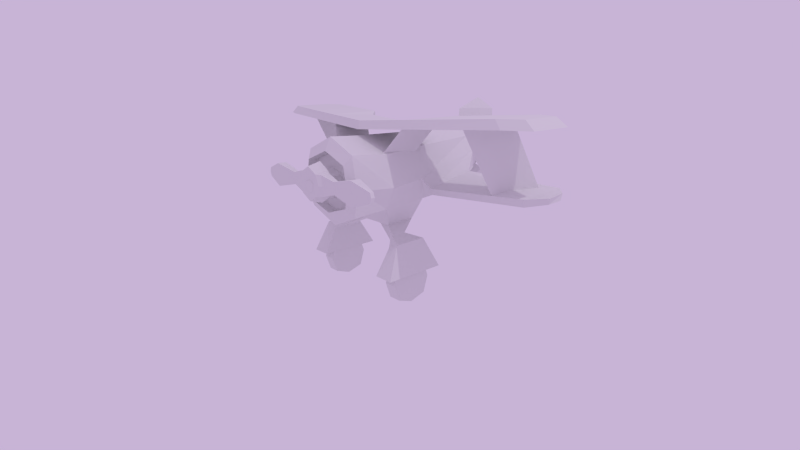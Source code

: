 # Source: plane.blend  (saved by Blender 2.72.0; exported with 4.5.12 LTS)
import bpy
from mathutils import Matrix  # noqa: F401  (used for matrix-valued properties, if any)

bpy.ops.wm.read_factory_settings(use_empty=True)
scene = bpy.context.scene
scene.name = 'Scene'

# ---- collections
col_collection_1_003 = bpy.data.collections.new('Collection 1.003'); scene.collection.children.link(col_collection_1_003)

# ---- materials (node trees are filled in below, after node groups)
mat_material_001 = bpy.data.materials.new('Material.001')
mat_material_001.alpha_threshold = 0.0
mat_material_001.use_transparent_shadow = False
mat_material_001.roughness = 0.5
mat_material = bpy.data.materials.new('Material')
mat_material.alpha_threshold = 0.0
mat_material.use_transparent_shadow = False
mat_material.roughness = 0.5

# ---- material node trees

# ---- world
world_world = bpy.data.worlds.new('World'); scene.world = world_world
world_world.color = (0.5759, 0.4553, 0.6739)
world_world.use_sun_shadow = False
world_world.sun_shadow_jitter_overblur = 0.0
world_world.cycles.sampling_method = 'MANUAL'
world_world.cycles.sample_map_resolution = 256

# ---- cameras
cam_camera = bpy.data.cameras.new('Camera')
cam_camera.clip_end = 100.0
cam_camera.lens = 35.0
cam_camera.sensor_width = 55.0
cam_camera.sensor_height = 18.0
cam_camera.ortho_scale = 7.314
cam_camera.dof.focus_distance = 0.0
cam_camera.dof.aperture_fstop = 128.0

# ---- lights
light_lamp = bpy.data.lights.new('Lamp', 'POINT')
light_lamp.transmission_factor = 0.0
light_lamp.cutoff_distance = 30.0
light_lamp.energy = 1000.0
light_lamp.shadow_buffer_clip_start = 1.001
light_lamp.shadow_maximum_resolution = 0.006
light_lamp.use_absolute_resolution = True
light_lamp.cycles.use_multiple_importance_sampling = False

# ---- meshes
me_cube_005 = bpy.data.meshes.new('Cube.005')
me_cube_005.from_pydata([(-1.152, -1.119, -1.119), (-1.152, 1.119, -1.119), (1.152, 1.119, -1.119), (1.152, -1.119, -1.119), (-1.152, -1.119, 1.119), (-1.152, 1.119, 1.119), (1.152, 1.119, 1.119), (1.152, -1.119, 1.119), (-1.055, 7.637e-08, 1.514), (-1.055, -8.754e-08, -1.514), (1.055, 7.637e-08, 1.514), (1.055, -8.754e-08, -1.514), (-1.055, -1.514, -1.788e-07), (-1.055, 1.514, -2.98e-07), (1.055, 1.514, -2.98e-07), (1.055, -1.514, -1.788e-07), (-1.055, -1.304e-08, -1.788e-07), (1.055, -1.304e-08, -1.788e-07)], [], [(16, 13, 1, 9), (13, 14, 2, 1), (17, 15, 3, 11), (15, 12, 0, 3), (9, 1, 2, 11), (10, 6, 5, 8), (12, 16, 9, 0), (14, 17, 11, 2), (0, 9, 11, 3), (7, 10, 8, 4), (8, 5, 13, 16), (5, 6, 14, 13), (10, 7, 15, 17), (7, 4, 12, 15), (4, 8, 16, 12), (6, 10, 17, 14)])
_uv = me_cube_005.uv_layers.new(name='UVMap')
_uv.uv.foreach_set('vector', [0.8778, 0.7, 0.9778, 0.7, 0.9556, 0.6222, 0.8778, 0.6, 0.7889, 0.7111, 0.7889, 0.7111, 0.7889, 0.7, 0.7889, 0.7, 0.8778, 0.7, 0.7778, 0.7, 0.8, 0.6222, 0.8778, 0.6, 0.7889, 0.6667, 0.7889, 0.6667, 0.7889, 0.6778, 0.7889, 0.6778, 0.7889, 0.6889, 0.7889, 0.7, 0.7889, 0.7, 0.7889, 0.6889, 0.7889, 0.6889, 0.7889, 0.7, 0.7889, 0.7, 0.7889, 0.6889, 0.7778, 0.7, 0.8778, 0.7, 0.8778, 0.6, 0.8, 0.6222, 0.9778, 0.7, 0.8778, 0.7, 0.8778, 0.6, 0.9556, 0.6222, 0.7889, 0.6778, 0.7889, 0.6889, 0.7889, 0.6889, 0.7889, 0.6778, 0.7889, 0.6778, 0.7889, 0.6889, 0.7889, 0.6889, 0.7889, 0.6778, 0.8778, 0.8, 0.9556, 0.7778, 0.9778, 0.7, 0.8778, 0.7, 0.7889, 0.7, 0.7889, 0.7, 0.7889, 0.7111, 0.7889, 0.7111, 0.8778, 0.8, 0.8, 0.7778, 0.7778, 0.7, 0.8778, 0.7, 0.7889, 0.6778, 0.7889, 0.6778, 0.7889, 0.6667, 0.7889, 0.6667, 0.8, 0.7778, 0.8778, 0.8, 0.8778, 0.7, 0.7778, 0.7, 0.9556, 0.7778, 0.8778, 0.8, 0.8778, 0.7, 0.9778, 0.7])
me_cube_005.materials.append(mat_material_001)
me_cube_005.use_remesh_preserve_volume = False
me_cube_005.use_remesh_preserve_attributes = False
me_cube_005.use_mirror_vertex_groups = False
me_cube_005.update()
me_cube_004 = bpy.data.meshes.new('Cube.004')
me_cube_004.from_pydata([(1.606, -0.4253, -1.245), (1.606, 0.4253, -1.245), (2.223, 0.4253, -1.245), (2.223, -0.4253, -1.245), (-1.0, -1.0, 1.0), (-1.0, 1.0, 1.0), (1.0, 1.0, 1.0), (1.0, -1.0, 1.0), (1.56, -1.0, -0.1047), (1.56, 1.0, -0.1047), (3.179, 1.0, 0.1047), (3.179, -1.0, 0.1047), (-0.8734, -1.0, 0.1891), (-0.8734, 1.0, 0.1891), (0.8734, 1.0, 0.4147), (0.8734, -1.0, 0.4147), (1.566, 0.4138, -0.3349), (3.207, 0.4138, -0.1794), (3.207, -0.4138, -0.1794), (1.566, -0.4138, -0.3349), (1.588, 0.4237, -0.9095), (2.987, 0.4237, -0.8883), (2.987, -0.4237, -0.8883), (1.588, -0.4237, -0.9095)], [], [(23, 20, 1, 0), (20, 21, 2, 1), (21, 22, 3, 2), (22, 23, 0, 3), (0, 1, 2, 3), (7, 6, 5, 4), (12, 13, 9, 8), (13, 14, 10, 9), (14, 15, 11, 10), (15, 12, 8, 11), (4, 5, 13, 12), (5, 6, 14, 13), (6, 7, 15, 14), (7, 4, 12, 15), (8, 9, 16, 19), (9, 10, 17, 16), (10, 11, 18, 17), (11, 8, 19, 18), (19, 16, 20, 23), (16, 17, 21, 20), (17, 18, 22, 21), (18, 19, 23, 22)])
_uv = me_cube_004.uv_layers.new(name='UVMap')
_uv.uv.foreach_set('vector', [0.1222, 0.4333, 0.1222, 0.4444, 0.1333, 0.4444, 0.1333, 0.4333, 0.07778, 0.4222, 0.07778, 0.4222, 0.07778, 0.4111, 0.07778, 0.4111, 0.07778, 0.4333, 0.05556, 0.4333, 0.05556, 0.4111, 0.07778, 0.4111, 0.08889, 0.4889, 0.08889, 0.4889, 0.08889, 0.4667, 0.08889, 0.4667, 0.05556, 0.3889, 0.07778, 0.3889, 0.07778, 0.3889, 0.05556, 0.3889, 0.2444, 0.6667, 0.2889, 0.6667, 0.2889, 0.6667, 0.2444, 0.6667, 0.4778, 0.5111, 0.5222, 0.5111, 0.5222, 0.5, 0.4778, 0.5, 0.2889, 0.6667, 0.2889, 0.6667, 0.2889, 0.6667, 0.2889, 0.6556, 0.3, 0.8333, 0.2556, 0.8333, 0.2556, 0.8222, 0.3, 0.8222, 0.3444, 0.7889, 0.3444, 0.7778, 0.3444, 0.7667, 0.3444, 0.7778, 0.2444, 0.6667, 0.2889, 0.6667, 0.2889, 0.6222, 0.2444, 0.6222, 0.2889, 0.6667, 0.2889, 0.6667, 0.2889, 0.6333, 0.2889, 0.6222, 0.2889, 0.6667, 0.2444, 0.6667, 0.2444, 0.6333, 0.2889, 0.6333, 0.2444, 0.6667, 0.2444, 0.6667, 0.2444, 0.6222, 0.2444, 0.6333, 0.4667, 0.5111, 0.4889, 0.5111, 0.4778, 0.5, 0.4778, 0.5, 0.2889, 0.6556, 0.2889, 0.6667, 0.2778, 0.6556, 0.2778, 0.6444, 0.3889, 0.7778, 0.3444, 0.7778, 0.3556, 0.7556, 0.3778, 0.7556, 0.3444, 0.7778, 0.3444, 0.7667, 0.3556, 0.7444, 0.3556, 0.7556, 0.1222, 0.4444, 0.1333, 0.4444, 0.1333, 0.4333, 0.1222, 0.4333, 0.08889, 0.3889, 0.1, 0.3889, 0.1, 0.4222, 0.08889, 0.4222, 0.07778, 0.4222, 0.1, 0.4222, 0.1, 0.4556, 0.07778, 0.4556, 0.1, 0.4222, 0.1111, 0.4222, 0.1111, 0.4556, 0.1, 0.4556])
me_cube_004.materials.append(mat_material_001)
me_cube_004.use_remesh_preserve_volume = False
me_cube_004.use_remesh_preserve_attributes = False
me_cube_004.use_mirror_vertex_groups = False
me_cube_004.update()
me_cube_003 = bpy.data.meshes.new('Cube.003')
me_cube_003.from_pydata([(-1.0, -1.0, -1.0), (-1.0, 1.0, -1.0), (1.0, 1.0, -1.0), (1.0, -1.0, -1.0), (-1.0, -1.0, 1.0), (-1.0, 1.0, 1.0), (1.0, 1.0, 1.0), (1.0, -1.0, 1.0), (-0.9161, -9.537e-07, 1.353), (-0.9161, -9.537e-07, -1.353), (0.9161, -9.537e-07, 1.353), (0.9161, -9.537e-07, -1.353), (-0.9161, -1.353, -9.537e-07), (-0.9161, 1.353, -9.537e-07), (0.9161, 1.353, -9.537e-07), (0.9161, -1.353, -9.537e-07), (-0.9161, -9.537e-07, -9.537e-07), (0.9161, -9.537e-07, -9.537e-07)], [], [(16, 13, 1, 9), (13, 14, 2, 1), (17, 15, 3, 11), (15, 12, 0, 3), (9, 1, 2, 11), (10, 6, 5, 8), (12, 16, 9, 0), (14, 17, 11, 2), (0, 9, 11, 3), (7, 10, 8, 4), (8, 5, 13, 16), (5, 6, 14, 13), (10, 7, 15, 17), (7, 4, 12, 15), (4, 8, 16, 12), (6, 10, 17, 14)])
_uv = me_cube_003.uv_layers.new(name='UVMap')
_uv.uv.foreach_set('vector', [0.8778, 0.7, 0.9778, 0.7, 0.9556, 0.6222, 0.8778, 0.6, 0.7889, 0.7111, 0.7889, 0.7111, 0.7889, 0.7, 0.7889, 0.7, 0.8778, 0.7, 0.7778, 0.7, 0.8, 0.6222, 0.8778, 0.6, 0.7889, 0.6667, 0.7889, 0.6667, 0.7889, 0.6778, 0.7889, 0.6778, 0.7889, 0.6889, 0.7889, 0.7, 0.7889, 0.7, 0.7889, 0.6889, 0.7889, 0.6889, 0.7889, 0.7, 0.7889, 0.7, 0.7889, 0.6889, 0.7778, 0.7, 0.8778, 0.7, 0.8778, 0.6, 0.8, 0.6222, 0.9778, 0.7, 0.8778, 0.7, 0.8778, 0.6, 0.9556, 0.6222, 0.7889, 0.6778, 0.7889, 0.6889, 0.7889, 0.6889, 0.7889, 0.6778, 0.7889, 0.6778, 0.7889, 0.6889, 0.7889, 0.6889, 0.7889, 0.6778, 0.8778, 0.8, 0.9556, 0.7778, 0.9778, 0.7, 0.8778, 0.7, 0.7889, 0.7, 0.7889, 0.7, 0.7889, 0.7111, 0.7889, 0.7111, 0.8778, 0.8, 0.8, 0.7778, 0.7778, 0.7, 0.8778, 0.7, 0.7889, 0.6778, 0.7889, 0.6778, 0.7889, 0.6667, 0.7889, 0.6667, 0.8, 0.7778, 0.8778, 0.8, 0.8778, 0.7, 0.7778, 0.7, 0.9556, 0.7778, 0.8778, 0.8, 0.8778, 0.7, 0.9778, 0.7])
me_cube_003.materials.append(mat_material_001)
me_cube_003.use_remesh_preserve_volume = False
me_cube_003.use_remesh_preserve_attributes = False
me_cube_003.use_mirror_vertex_groups = False
me_cube_003.update()
me_cube_002 = bpy.data.meshes.new('Cube.002')
me_cube_002.from_pydata([(-1.152, -1.119, -1.119), (-1.152, 1.119, -1.119), (1.152, 1.119, -1.119), (1.152, -1.119, -1.119), (-1.152, -1.119, 1.119), (-1.152, 1.119, 1.119), (1.152, 1.119, 1.119), (1.152, -1.119, 1.119), (-1.055, 7.637e-08, 1.514), (-1.055, -8.754e-08, -1.514), (1.055, 7.637e-08, 1.514), (1.055, -8.754e-08, -1.514), (-1.055, -1.514, -1.788e-07), (-1.055, 1.514, -2.98e-07), (1.055, 1.514, -2.98e-07), (1.055, -1.514, -1.788e-07), (-1.055, -1.304e-08, -1.788e-07), (1.055, -1.304e-08, -1.788e-07)], [], [(16, 13, 1, 9), (13, 14, 2, 1), (17, 15, 3, 11), (15, 12, 0, 3), (9, 1, 2, 11), (10, 6, 5, 8), (12, 16, 9, 0), (14, 17, 11, 2), (0, 9, 11, 3), (7, 10, 8, 4), (8, 5, 13, 16), (5, 6, 14, 13), (10, 7, 15, 17), (7, 4, 12, 15), (4, 8, 16, 12), (6, 10, 17, 14)])
_uv = me_cube_002.uv_layers.new(name='UVMap')
_uv.uv.foreach_set('vector', [0.8778, 0.7, 0.9778, 0.7, 0.9556, 0.6222, 0.8778, 0.6, 0.7889, 0.7111, 0.7889, 0.7111, 0.7889, 0.7, 0.7889, 0.7, 0.8778, 0.7, 0.7778, 0.7, 0.8, 0.6222, 0.8778, 0.6, 0.7889, 0.6667, 0.7889, 0.6667, 0.7889, 0.6778, 0.7889, 0.6778, 0.7889, 0.6889, 0.7889, 0.7, 0.7889, 0.7, 0.7889, 0.6889, 0.7889, 0.6889, 0.7889, 0.7, 0.7889, 0.7, 0.7889, 0.6889, 0.7778, 0.7, 0.8778, 0.7, 0.8778, 0.6, 0.8, 0.6222, 0.9778, 0.7, 0.8778, 0.7, 0.8778, 0.6, 0.9556, 0.6222, 0.7889, 0.6778, 0.7889, 0.6889, 0.7889, 0.6889, 0.7889, 0.6778, 0.7889, 0.6778, 0.7889, 0.6889, 0.7889, 0.6889, 0.7889, 0.6778, 0.8778, 0.8, 0.9556, 0.7778, 0.9778, 0.7, 0.8778, 0.7, 0.7889, 0.7, 0.7889, 0.7, 0.7889, 0.7111, 0.7889, 0.7111, 0.8778, 0.8, 0.8, 0.7778, 0.7778, 0.7, 0.8778, 0.7, 0.7889, 0.6778, 0.7889, 0.6778, 0.7889, 0.6667, 0.7889, 0.6667, 0.8, 0.7778, 0.8778, 0.8, 0.8778, 0.7, 0.7778, 0.7, 0.9556, 0.7778, 0.8778, 0.8, 0.8778, 0.7, 0.9778, 0.7])
me_cube_002.materials.append(mat_material_001)
me_cube_002.use_remesh_preserve_volume = False
me_cube_002.use_remesh_preserve_attributes = False
me_cube_002.use_mirror_vertex_groups = False
me_cube_002.update()
me_cube = bpy.data.meshes.new('Cube')
me_cube.from_pydata([(1.0, 0.9937, -1.001), (0.9432, -1.225, -0.8189), (1.0, 1.006, 0.9986), (0.9432, -1.215, 0.8227), (0.0, 1.01, 1.574), (0.0, 0.99, -1.597), (0.0, -1.212, 1.302), (0.0, -1.228, -1.3), (1.414, 0.9999, -0.001394), (1.283, -1.22, 0.001909), (0.0, 1.001, 0.2149), (0.0, -0.9999, 0.02833), (1.356, 0.8057, -0.812), (1.356, -0.8159, -0.8098), (1.356, 0.8158, 0.8097), (1.356, -0.8059, 0.8119), (1.692, 0.8108, -0.00114), (1.692, -0.8109, 0.001041), (2.718, 0.4056, -0.469), (2.718, -0.4116, -0.4679), (2.718, 0.4115, 0.4678), (2.718, -0.4058, 0.4689), (2.887, 0.4085, -0.0005989), (2.887, -0.4087, 0.0005004), (5.041, 0.8053, -0.9309), (5.041, -0.817, -0.9288), (5.041, 0.8168, 0.9287), (5.041, -0.8054, 0.9308), (5.377, 0.8111, -0.00114), (5.377, -0.8112, 0.001042), (6.819, 0.3108, -0.3594), (6.819, -0.3154, -0.3585), (6.819, 0.3153, 0.3584), (6.819, -0.3109, 0.3593), (6.948, 0.313, -0.0004704), (6.948, -0.3132, 0.0003719), (0.0, 1.01, 1.574), (0.0, 0.99, -1.597), (0.0, -1.212, 1.302), (0.0, -1.228, -1.3), (0.0, 1.001, 0.2149), (0.0, -0.9999, 0.02833)], [], [(10, 8, 0, 5), (8, 2, 14, 16), (7, 5, 0, 1), (9, 11, 7, 1), (3, 2, 4, 6), (4, 2, 8, 10), (3, 9, 17, 15), (3, 6, 11, 9), (16, 14, 20, 22), (15, 17, 23, 21), (1, 0, 12, 13), (9, 1, 13, 17), (2, 3, 15, 14), (0, 8, 16, 12), (22, 20, 26, 28), (21, 23, 29, 27), (13, 12, 18, 19), (17, 13, 19, 23), (14, 15, 21, 20), (12, 16, 22, 18), (28, 26, 32, 34), (27, 29, 35, 33), (19, 18, 24, 25), (23, 19, 25, 29), (20, 21, 27, 26), (18, 22, 28, 24), (34, 35, 31, 30), (32, 33, 35, 34), (25, 24, 30, 31), (29, 25, 31, 35), (26, 27, 33, 32), (24, 28, 34, 30), (11, 6, 38, 41), (4, 10, 40, 36), (6, 4, 36, 38), (5, 7, 39, 37), (7, 11, 41, 39), (10, 5, 37, 40)])
_uv = me_cube.uv_layers.new(name='UVMap')
_uv.uv.foreach_set('vector', [0.3222, 0.4333, 0.3889, 0.4333, 0.3778, 0.3889, 0.3222, 0.3556, 0.4333, 0.3667, 0.4333, 0.3667, 0.4333, 0.3667, 0.4333, 0.3667, 0.4444, 0.3556, 0.4444, 0.3556, 0.4667, 0.3556, 0.4667, 0.3667, 0.3889, 0.4889, 0.3222, 0.4889, 0.3222, 0.4222, 0.3778, 0.4222, 0.5444, 0.4889, 0.5444, 0.5111, 0.5222, 0.5111, 0.5222, 0.4889, 0.3222, 0.5, 0.3778, 0.4667, 0.3889, 0.4333, 0.3222, 0.4333, 0.4556, 0.3667, 0.4556, 0.3556, 0.4556, 0.3556, 0.4556, 0.3667, 0.3778, 0.5333, 0.3222, 0.5333, 0.3222, 0.4889, 0.3889, 0.4889, 0.3889, 0.4333, 0.3778, 0.4556, 0.4111, 0.4444, 0.4222, 0.4333, 0.3778, 0.4556, 0.3889, 0.4333, 0.4222, 0.4333, 0.4111, 0.4444, 0.4667, 0.3667, 0.4667, 0.3556, 0.4667, 0.3667, 0.4667, 0.3667, 0.4556, 0.3556, 0.4556, 0.3444, 0.4556, 0.3444, 0.4556, 0.3556, 0.4778, 0.3667, 0.4778, 0.3444, 0.4778, 0.3556, 0.4778, 0.3667, 0.4333, 0.3556, 0.4333, 0.3667, 0.4333, 0.3667, 0.4333, 0.3556, 0.4222, 0.4333, 0.4111, 0.4444, 0.4778, 0.4556, 0.4889, 0.4333, 0.4556, 0.2667, 0.4556, 0.2889, 0.4444, 0.2889, 0.4444, 0.2667, 0.4556, 0.3556, 0.4556, 0.3556, 0.4778, 0.3556, 0.4778, 0.3556, 0.3889, 0.4333, 0.3778, 0.4111, 0.4111, 0.4222, 0.4222, 0.4333, 0.5444, 0.5111, 0.5444, 0.5, 0.5667, 0.5, 0.5667, 0.5111, 0.3778, 0.4111, 0.3889, 0.4333, 0.4222, 0.4333, 0.4111, 0.4222, 0.4889, 0.4333, 0.4778, 0.4556, 0.5333, 0.4444, 0.5333, 0.4333, 0.4778, 0.4556, 0.4889, 0.4333, 0.5333, 0.4333, 0.5333, 0.4444, 0.4444, 0.3667, 0.4444, 0.3667, 0.4778, 0.3667, 0.4778, 0.3667, 0.4778, 0.2778, 0.4778, 0.3, 0.4667, 0.3, 0.4667, 0.2778, 0.4333, 0.3111, 0.4333, 0.3, 0.4444, 0.3, 0.4444, 0.3111, 0.4111, 0.4222, 0.4222, 0.4333, 0.4889, 0.4333, 0.4778, 0.4111, 0.5333, 0.4333, 0.5333, 0.4333, 0.5333, 0.4222, 0.5333, 0.4222, 0.5333, 0.4444, 0.5333, 0.4444, 0.5333, 0.4333, 0.5333, 0.4333, 0.4778, 0.3667, 0.4778, 0.3667, 0.5111, 0.3667, 0.5111, 0.3667, 0.4889, 0.4333, 0.4778, 0.4111, 0.5333, 0.4222, 0.5333, 0.4333, 0.4778, 0.5111, 0.4778, 0.5, 0.5111, 0.5, 0.5111, 0.5, 0.4778, 0.4111, 0.4889, 0.4333, 0.5333, 0.4333, 0.5333, 0.4222, 0.3222, 0.4222, 0.3222, 0.4889, 0.3222, 0.4889, 0.3222, 0.4222, 0.3222, 0.5, 0.3222, 0.4333, 0.3222, 0.4333, 0.3222, 0.5, 0.5222, 0.4889, 0.5222, 0.5111, 0.5222, 0.5111, 0.5222, 0.4889, 0.4444, 0.3556, 0.4444, 0.3556, 0.4444, 0.3556, 0.4444, 0.3556, 0.3222, 0.3667, 0.3222, 0.4222, 0.3222, 0.4222, 0.3222, 0.3667, 0.3222, 0.4333, 0.3222, 0.3556, 0.3222, 0.3556, 0.3222, 0.4333])
me_cube.materials.append(mat_material_001)
me_cube.use_remesh_preserve_volume = False
me_cube.use_remesh_preserve_attributes = False
me_cube.use_mirror_vertex_groups = False
me_cube.update()
me_cube_001 = bpy.data.meshes.new('Cube.001')
me_cube_001.from_pydata([(1.079, -0.1782, 0.4583), (1.136, 0.1371, -0.1253), (1.204, 0.3092, 0.4583), (1.261, 0.6245, -0.1253), (-1.046, -0.1782, 0.4583), (-1.103, 0.1371, -0.1253), (-1.171, 0.3092, 0.4583), (-1.229, 0.6245, -0.1253), (0.5, -0.2835, 0.4178), (0.2921, -0.4114, 0.1209), (0.5, 0.09582, 0.4098), (0.2921, -0.004035, 0.1252), (-0.4998, -0.2835, 0.4178), (-0.292, -0.4114, 0.1209), (-0.4998, 0.09582, 0.4098), (-0.292, -0.004035, 0.1252), (0.137, 1.152, 0.0069), (0.3847, -0.367, -0.2847), (0.3781, -0.3684, 0.1974), (0.1223, 0.9335, 0.2326), (0.2706, 0.7823, -0.1554), (0.3276, -0.6798, -0.3206), (0.3276, -0.6827, 0.2183), (0.4798, -0.3678, -0.07898), (0.2349, 0.9044, 0.1048), (0.3902, -0.6862, -0.07653), (0.3101, 0.09331, 0.2216), (0.3527, 0.08443, -0.2616), (0.422, 0.01785, -0.0589), (0.2495, -0.2529, -0.4816), (0.1333, -0.2529, -0.4816), (0.1353, 0.04072, -0.4705), (0.2434, 0.04072, -0.4705), (0.3848, -0.3179, -0.5394), (0.3535, -0.318, -0.5866), (0.3501, -0.1687, -0.5847), (0.3803, -0.1686, -0.5392), (0.5434, -0.3976, -0.5785), (0.4327, -0.3976, -0.6255), (0.4294, -0.08092, -0.6183), (0.536, -0.08083, -0.573), (0.6052, -0.5304, -0.8675), (0.4077, -0.5304, -0.8652), (0.408, 0.06076, -0.8579), (0.5983, 0.06076, -0.86), (0.2757, -0.7378, -0.2381), (0.2757, -0.7397, 0.1319), (0.316, -0.7419, -0.07211), (0.0535, 1.212, 0.3093), (0.04759, 1.218, 0.5006), (0.377, 1.357, 0.2083), (0.4215, 1.015, 0.1772), (0.382, 1.353, 0.1656), (0.438, 1.007, 0.1404), (0.275, -0.648, -0.2331), (0.275, -0.649, 0.125), (0.3129, -0.6501, -0.07263), (0.05062, -0.912, -0.09092), (0.1399, -0.665, -0.1474), (0.1399, -0.6654, 0.03694), (0.1472, -0.666, -0.0648), (0.05062, -0.9121, -0.02125), (0.05108, -0.9124, -0.0597), (0.1226, -0.8317, -0.06385), (0.1175, -0.8312, 0.02504), (0.1175, -0.8308, -0.136), (0.4201, 0.5822, -0.1558), (0.4095, 0.6587, -0.06865), (0.4491, 0.1199, -0.2214), (0.4759, 0.07145, -0.1524), (1.392, 0.6573, -0.182), (1.381, 0.746, -0.1072), (1.42, 0.1904, -0.1779), (1.447, 0.1528, -0.1024), (1.535, 0.5237, -0.1563), (1.527, 0.5607, -0.1016), (1.556, 0.3288, -0.1533), (1.576, 0.3132, -0.09813), (1.46, -0.1896, 0.4594), (1.46, 0.415, 0.4594), (1.387, -0.1622, 0.5347), (1.387, 0.3875, 0.5347), (1.587, -0.07688, 0.5347), (1.587, 0.3022, 0.5347), (1.46, -0.1896, 0.4594), (1.46, 0.415, 0.4594), (1.68, -0.0958, 0.4594), (1.68, 0.3212, 0.4594), (1.387, -0.1622, 0.5347), (1.387, 0.3875, 0.5347), (1.587, -0.07688, 0.5347), (1.587, 0.3022, 0.5347), (0.6247, -0.2992, 0.4198), (0.6247, 0.3054, 0.4198), (0.5935, -0.2717, 0.4951), (0.5935, 0.2779, 0.4951), (0.5468, 0.2101, 0.4119), (0.5178, 0.1928, 0.4637), (0.5792, -0.3051, 0.4176), (0.5503, -0.2777, 0.4929), (0.2706, 0.7823, -0.1554), (0.3527, 0.08443, -0.2616), (-0.137, 1.152, 0.0069), (-0.3847, -0.367, -0.2847), (-5.549e-08, 1.476, 0.2356), (-0.3781, -0.3684, 0.1974), (-5.549e-08, 1.171, -0.01794), (-5.549e-08, -0.3641, 0.3345), (-5.549e-08, -0.3627, -0.4313), (-0.1223, 0.9335, 0.2326), (-0.2706, 0.7823, -0.1554), (-5.549e-08, 0.5834, -0.2984), (-5.549e-08, 0.9241, 0.3195), (-0.3276, -0.6798, -0.3206), (-0.3276, -0.6827, 0.2183), (-5.549e-08, -0.6731, 0.3493), (-5.549e-08, -0.6703, -0.4496), (-5.549e-08, 1.438, 0.1445), (-0.4798, -0.3678, -0.07898), (-0.2349, 0.9044, 0.1048), (-0.3902, -0.6862, -0.07653), (-0.3101, 0.09331, 0.2216), (-5.549e-08, 0.08532, -0.3897), (-5.549e-08, 0.08218, 0.3277), (-0.3527, 0.08443, -0.2616), (-0.422, 0.01785, -0.0589), (-0.2495, -0.2529, -0.4816), (-0.1333, -0.2529, -0.4816), (-0.1353, 0.04072, -0.4705), (-0.2434, 0.04072, -0.4705), (-0.3848, -0.3179, -0.5394), (-0.3535, -0.318, -0.5866), (-0.3501, -0.1687, -0.5847), (-0.3803, -0.1686, -0.5392), (-0.5434, -0.3976, -0.5785), (-0.4327, -0.3976, -0.6255), (-0.4294, -0.08092, -0.6183), (-0.536, -0.08083, -0.573), (-0.6052, -0.5304, -0.8675), (-0.4077, -0.5304, -0.8652), (-0.408, 0.06076, -0.8579), (-0.5983, 0.06076, -0.86), (-0.2757, -0.7378, -0.2381), (-0.2757, -0.7397, 0.1319), (-5.549e-08, -0.7335, 0.2313), (-5.549e-08, -0.7317, -0.3211), (-0.316, -0.7419, -0.07211), (-5.549e-08, 1.237, 0.6136), (-0.0535, 1.212, 0.3093), (-0.04759, 1.218, 0.5006), (-5.549e-08, 1.477, 0.4819), (-5.549e-08, 0.9427, 0.5082), (-0.377, 1.357, 0.2083), (-0.4215, 1.015, 0.1772), (-0.382, 1.353, 0.1656), (-0.438, 1.007, 0.1404), (-0.275, -0.648, -0.2331), (-0.275, -0.649, 0.125), (-5.549e-08, -0.6458, 0.2205), (-5.549e-08, -0.6449, -0.3128), (-0.3129, -0.6501, -0.07263), (-0.05062, -0.912, -0.09092), (-0.1399, -0.665, -0.1474), (-0.1399, -0.6654, 0.03694), (-5.549e-08, -0.6638, 0.08611), (-5.549e-08, -0.6633, -0.1885), (-0.1472, -0.666, -0.0648), (-5.549e-08, -0.8298, 0.068), (-0.05062, -0.9121, -0.02125), (-5.549e-08, -0.9115, -0.002664), (-5.549e-08, -0.9113, -0.1064), (-0.05108, -0.9124, -0.0597), (-5.549e-08, -0.9124, -0.05861), (-0.1226, -0.8317, -0.06385), (-0.1175, -0.8312, 0.02504), (-5.549e-08, -0.8294, -0.1719), (-0.1175, -0.8308, -0.136), (-0.4201, 0.5822, -0.1558), (-0.4095, 0.6587, -0.06865), (-0.4491, 0.1199, -0.2214), (-0.4759, 0.07145, -0.1524), (-1.392, 0.6573, -0.182), (-1.381, 0.746, -0.1072), (-1.42, 0.1904, -0.1779), (-1.447, 0.1528, -0.1024), (-1.535, 0.5237, -0.1563), (-1.527, 0.5607, -0.1016), (-1.556, 0.3288, -0.1533), (-1.576, 0.3132, -0.09813), (-5.549e-08, -0.3811, 0.3901), (-1.46, -0.1896, 0.4594), (-5.549e-08, 0.1348, 0.3829), (-1.46, 0.415, 0.4594), (-5.549e-08, -0.3537, 0.4654), (-1.387, -0.1622, 0.5347), (-5.549e-08, 0.1175, 0.4347), (-1.387, 0.3875, 0.5347), (-1.587, -0.07688, 0.5347), (-1.587, 0.3022, 0.5347), (-1.46, -0.1896, 0.4594), (-1.46, 0.415, 0.4594), (-1.68, -0.0958, 0.4594), (-1.68, 0.3212, 0.4594), (-1.387, -0.1622, 0.5347), (-1.387, 0.3875, 0.5347), (-1.587, -0.07688, 0.5347), (-1.587, 0.3022, 0.5347), (-0.6247, -0.2992, 0.4198), (-0.6247, 0.3054, 0.4198), (-0.5935, -0.2717, 0.4951), (-0.5935, 0.2779, 0.4951), (-0.5468, 0.2101, 0.4119), (-0.5178, 0.1928, 0.4637), (-0.5792, -0.3051, 0.4176), (-0.5503, -0.2777, 0.4929), (-0.2706, 0.7823, -0.1554), (-5.549e-08, 0.5834, -0.2984), (-5.549e-08, 0.08532, -0.3897), (-0.3527, 0.08443, -0.2616)], [], [(0, 1, 3, 2), (4, 6, 7, 5), (8, 9, 11, 10), (12, 14, 15, 13), (28, 23, 17, 27), (111, 106, 16, 20), (117, 24, 20, 16), (26, 19, 112, 123), (25, 22, 46, 47), (18, 107, 115, 22), (108, 17, 21, 116), (23, 18, 22, 25), (26, 18, 23, 28), (24, 117, 52, 53), (17, 23, 25, 21), (28, 27, 68, 69), (122, 27, 32, 31), (18, 26, 123, 107), (19, 26, 28, 24), (31, 32, 36, 35), (27, 17, 29, 32), (17, 108, 30, 29), (35, 36, 40, 39), (32, 29, 33, 36), (30, 31, 35, 34), (29, 30, 34, 33), (39, 40, 44, 43), (36, 33, 37, 40), (34, 35, 39, 38), (33, 34, 38, 37), (42, 43, 44, 41), (40, 37, 41, 44), (38, 39, 43, 42), (37, 38, 42, 41), (47, 46, 55, 56), (22, 115, 144, 46), (116, 21, 45, 145), (21, 25, 47, 45), (112, 19, 48), (49, 150, 147), (19, 104, 48), (112, 48, 49, 151), (151, 49, 147), (50, 51, 53, 52), (19, 24, 53, 51), (117, 104, 50, 52), (104, 19, 51, 50), (55, 158, 164, 59), (56, 55, 59, 60), (46, 144, 158, 55), (145, 45, 54, 159), (45, 47, 56, 54), (108, 122, 31, 30), (64, 167, 169, 61), (63, 64, 61, 62), (159, 54, 58, 165), (54, 56, 60, 58), (62, 172, 170, 57), (61, 169, 172, 62), (175, 65, 57, 170), (65, 63, 62, 57), (59, 164, 167, 64), (60, 59, 64, 63), (165, 58, 65, 175), (58, 60, 63, 65), (48, 104, 150, 49), (69, 68, 72, 73), (24, 28, 69, 67), (20, 24, 67, 66), (27, 20, 66, 68), (73, 72, 76, 77), (67, 69, 73, 71), (66, 67, 71, 70), (68, 66, 70, 72), (75, 77, 76, 74), (71, 73, 77, 75), (70, 71, 75, 74), (72, 70, 74, 76), (92, 93, 79, 78), (81, 83, 91, 89), (94, 80, 81, 95), (81, 80, 82, 83), (82, 80, 88, 90), (80, 78, 84, 88), (79, 81, 89, 85), (96, 191, 195, 97), (92, 78, 80, 94), (85, 87, 86, 84), (84, 86, 90, 88), (87, 85, 89, 91), (86, 87, 91, 90), (83, 82, 90, 91), (78, 79, 85, 84), (98, 96, 93, 92), (99, 94, 95, 97), (79, 93, 95, 81), (98, 92, 94, 99), (93, 96, 97, 95), (189, 191, 96, 98), (193, 99, 97, 195), (189, 98, 99, 193), (117, 16, 106), (217, 216, 100, 101), (125, 124, 103, 118), (111, 110, 102, 106), (117, 102, 110, 119), (121, 123, 112, 109), (120, 146, 143, 114), (105, 114, 115, 107), (108, 116, 113, 103), (118, 120, 114, 105), (121, 125, 118, 105), (119, 155, 154, 117), (103, 113, 120, 118), (125, 180, 179, 124), (122, 128, 129, 124), (105, 107, 123, 121), (109, 119, 125, 121), (128, 132, 133, 129), (124, 129, 126, 103), (103, 126, 127, 108), (132, 136, 137, 133), (129, 133, 130, 126), (127, 131, 132, 128), (126, 130, 131, 127), (136, 140, 141, 137), (133, 137, 134, 130), (131, 135, 136, 132), (130, 134, 135, 131), (139, 138, 141, 140), (137, 141, 138, 134), (135, 139, 140, 136), (134, 138, 139, 135), (146, 160, 157, 143), (114, 143, 144, 115), (116, 145, 142, 113), (113, 142, 146, 120), (112, 148, 109), (149, 147, 150), (109, 148, 104), (112, 151, 149, 148), (151, 147, 149), (152, 154, 155, 153), (109, 153, 155, 119), (117, 154, 152, 104), (104, 152, 153, 109), (157, 163, 164, 158), (160, 166, 163, 157), (143, 157, 158, 144), (145, 159, 156, 142), (142, 156, 160, 146), (108, 127, 128, 122), (174, 168, 169, 167), (173, 171, 168, 174), (159, 165, 162, 156), (156, 162, 166, 160), (171, 161, 170, 172), (168, 171, 172, 169), (175, 170, 161, 176), (176, 161, 171, 173), (163, 174, 167, 164), (166, 173, 174, 163), (165, 175, 176, 162), (162, 176, 173, 166), (148, 149, 150, 104), (180, 184, 183, 179), (119, 178, 180, 125), (110, 177, 178, 119), (124, 179, 177, 110), (184, 188, 187, 183), (178, 182, 184, 180), (177, 181, 182, 178), (179, 183, 181, 177), (186, 185, 187, 188), (182, 186, 188, 184), (181, 185, 186, 182), (183, 187, 185, 181), (207, 190, 192, 208), (196, 204, 206, 198), (209, 210, 196, 194), (196, 198, 197, 194), (197, 205, 203, 194), (194, 203, 199, 190), (192, 200, 204, 196), (211, 212, 195, 191), (207, 209, 194, 190), (200, 199, 201, 202), (199, 203, 205, 201), (202, 206, 204, 200), (201, 205, 206, 202), (198, 206, 205, 197), (190, 199, 200, 192), (213, 207, 208, 211), (214, 212, 210, 209), (192, 196, 210, 208), (213, 214, 209, 207), (208, 210, 212, 211), (189, 213, 211, 191), (193, 195, 212, 214), (189, 193, 214, 213), (117, 106, 102), (217, 218, 215, 216)])
me_cube_001.polygons.foreach_set('material_index', [1, 1, 1, 1, 0, 0, 0, 0, 0, 0, 0, 0, 0, 0, 0, 0, 0, 0, 0, 0, 0, 0, 0, 0, 0, 0, 0, 0, 0, 0, 0, 0, 0, 0, 0, 0, 0, 0, 0, 0, 0, 0, 0, 0, 0, 0, 0, 0, 0, 0, 0, 0, 0, 0, 0, 0, 0, 0, 0, 0, 0, 0, 0, 0, 0, 0, 0, 0, 0, 0, 0, 0, 0, 0, 0, 0, 0, 0, 0, 0, 0, 0, 0, 0, 0, 0, 0, 0, 0, 0, 0, 0, 0, 0, 0, 0, 0, 0, 0, 0, 0, 0, 0, 0, 0, 0, 0, 0, 0, 0, 0, 0, 0, 0, 0, 0, 0, 0, 0, 0, 0, 0, 0, 0, 0, 0, 0, 0, 0, 0, 0, 0, 0, 0, 0, 0, 0, 0, 0, 0, 0, 0, 0, 0, 0, 0, 0, 0, 0, 0, 0, 0, 0, 0, 0, 0, 0, 0, 0, 0, 0, 0, 0, 0, 0, 0, 0, 0, 0, 0, 0, 0, 0, 0, 0, 0, 0, 0, 0, 0, 0, 0, 0, 0, 0, 0, 0, 0, 0, 0, 0, 0, 0, 0, 0, 0, 0, 0, 0, 0, 0, 0])
_uv = me_cube_001.uv_layers.new(name='UVMap')
_uv.uv.foreach_set('vector', [0.01111, 0.2222, 0.01111, 0.0, 0.3667, 0.0, 0.3667, 0.2222, 0.01111, 0.2222, 0.3667, 0.2222, 0.3667, 0.0, 0.01111, 0.0, 0.06667, 0.2222, 0.06667, 0.0, 0.4, 0.0, 0.4, 0.2222, 0.06667, 0.2222, 0.4, 0.2222, 0.4, 0.0, 0.06667, 0.0, 0.9778, 0.3222, 0.6333, 0.3222, 0.6333, 0.1889, 0.9778, 0.1889, 0.5, 1.0, 0.6778, 1.0, 0.6667, 0.9111, 0.5444, 0.8778, 0.2889, 0.6556, 0.2333, 0.6556, 0.2333, 0.6222, 0.2889, 0.6222, 0.6111, 0.05556, 1.0, 0.05556, 1.0, 0.1556, 0.6111, 0.1556, 0.2111, 0.9222, 0.2111, 0.9333, 0.2, 0.9333, 0.2, 0.9222, 0.2333, 0.8667, 0.2333, 0.9667, 0.04444, 0.9667, 0.04444, 0.8667, 0.2333, 0.6, 0.2333, 0.6889, 0.04444, 0.6889, 0.04444, 0.6, 0.2333, 0.7889, 0.2333, 0.8667, 0.04444, 0.8667, 0.04444, 0.7889, 0.6111, 0.05556, 0.4222, 0.05556, 0.4222, 0.0, 0.6111, 0.0, 0.1444, 0.6778, 0.1333, 0.6778, 0.1333, 0.6444, 0.1444, 0.6444, 0.2333, 0.6889, 0.2333, 0.7889, 0.04444, 0.7889, 0.04444, 0.6889, 0.2889, 0.6667, 0.3, 0.6333, 0.3, 0.6333, 0.2889, 0.6667, 0.2333, 0.5778, 0.1667, 0.5778, 0.1667, 0.5222, 0.2333, 0.5222, 0.4222, 0.05556, 0.6111, 0.05556, 0.6111, 0.1556, 0.4222, 0.1556, 0.7444, 0.8778, 0.4778, 0.8778, 0.4778, 0.7889, 0.7444, 0.7889, 0.2111, 0.5556, 0.2, 0.5556, 0.2, 0.5333, 0.2111, 0.5333, 0.2333, 0.5778, 0.1667, 0.5778, 0.1667, 0.4889, 0.2333, 0.4889, 0.1778, 0.5778, 0.2333, 0.5778, 0.2333, 0.5222, 0.1778, 0.5222, 0.5222, 0.3556, 0.5222, 0.3667, 0.5333, 0.3556, 0.5444, 0.3444, 0.2333, 0.4778, 0.1778, 0.4778, 0.1667, 0.3889, 0.2222, 0.3889, 0.2, 0.5556, 0.2222, 0.5556, 0.2111, 0.5333, 0.2, 0.5333, 0.2222, 0.5556, 0.1889, 0.5556, 0.1889, 0.5222, 0.2222, 0.5222, 0.5222, 0.3556, 0.5222, 0.3667, 0.5333, 0.3444, 0.5333, 0.3444, 0.4444, 0.3111, 0.4222, 0.3111, 0.4222, 0.2667, 0.4444, 0.2667, 0.4778, 0.3667, 0.5111, 0.3667, 0.5333, 0.3556, 0.4556, 0.3556, 0.5111, 0.5, 0.5111, 0.4889, 0.4889, 0.4778, 0.4889, 0.4889, 0.5111, 0.2222, 0.6556, 0.2222, 0.6556, 0.2556, 0.5111, 0.2556, 0.8556, 0.4889, 0.7444, 0.4889, 0.6667, 0.3778, 0.9333, 0.3778, 0.7111, 0.5, 0.8778, 0.5, 0.9333, 0.3778, 0.6556, 0.3778, 0.6556, 0.4889, 0.6222, 0.4889, 0.6222, 0.3778, 0.6556, 0.3778, 0.2222, 0.6556, 0.2333, 0.6556, 0.2222, 0.6333, 0.2222, 0.6556, 0.2111, 0.9222, 0.2, 0.9222, 0.2, 0.9111, 0.2111, 0.9111, 0.2, 0.9111, 0.2111, 0.9111, 0.2111, 0.9222, 0.2, 0.9222, 0.2111, 0.9111, 0.2111, 0.9222, 0.2, 0.9222, 0.2, 0.9111, 0.2444, 0.9111, 0.2444, 0.9, 0.2556, 0.9111, 0.6111, 0.6444, 0.7333, 0.6444, 0.6444, 0.7111, 0.2222, 0.8778, 0.3222, 0.8667, 0.2778, 0.8889, 0.4889, 0.6, 0.6111, 0.5556, 0.6111, 0.6444, 0.4889, 0.6444, 0.4889, 0.6444, 0.6111, 0.6444, 0.6444, 0.7111, 0.2333, 0.5556, 0.2, 0.5556, 0.2111, 0.5556, 0.2333, 0.5556, 0.1444, 0.7889, 0.1333, 0.7889, 0.1333, 0.7556, 0.1444, 0.7556, 0.1444, 0.7889, 0.1333, 0.7889, 0.1333, 0.7556, 0.1444, 0.7556, 0.07778, 0.8889, 0.1, 0.8889, 0.1, 0.8556, 0.07778, 0.8556, 0.1667, 0.3778, 0.2333, 0.3778, 0.2333, 0.4889, 0.1778, 0.4889, 0.2111, 0.3778, 0.1667, 0.3778, 0.1667, 0.4889, 0.2111, 0.4889, 0.2, 0.6333, 0.2, 0.6444, 0.2, 0.6444, 0.2, 0.6333, 0.2222, 0.6556, 0.2222, 0.6667, 0.2222, 0.6667, 0.2222, 0.6556, 0.2222, 0.6667, 0.2222, 0.6556, 0.2222, 0.6556, 0.2222, 0.6667, 0.2333, 0.5778, 0.1667, 0.5778, 0.1667, 0.5222, 0.2333, 0.5222, 0.06667, 0.5444, 0.06667, 0.5778, 0.02222, 0.5778, 0.02222, 0.5444, 0.06667, 0.4778, 0.06667, 0.5444, 0.02222, 0.5444, 0.02222, 0.4778, 0.1778, 0.3778, 0.2222, 0.3778, 0.2222, 0.4889, 0.1778, 0.4889, 0.2333, 0.3778, 0.1889, 0.3778, 0.1889, 0.4889, 0.2333, 0.4889, 0.08889, 0.5444, 0.1, 0.5444, 0.1, 0.5444, 0.08889, 0.5444, 0.08889, 0.5333, 0.1, 0.5333, 0.1, 0.5444, 0.08889, 0.5444, 0.06667, 0.3778, 0.06667, 0.4111, 0.02222, 0.4111, 0.02222, 0.3778, 0.06667, 0.4111, 0.06667, 0.4778, 0.02222, 0.4778, 0.02222, 0.4111, 0.1556, 0.5444, 0.1556, 0.5778, 0.06667, 0.5778, 0.06667, 0.5444, 0.1556, 0.4778, 0.1556, 0.5444, 0.06667, 0.5444, 0.06667, 0.4778, 0.1556, 0.3778, 0.1556, 0.4111, 0.06667, 0.4111, 0.06667, 0.3778, 0.1556, 0.4111, 0.1556, 0.4778, 0.06667, 0.4778, 0.06667, 0.4111, 0.6111, 0.5556, 0.7333, 0.5556, 0.7333, 0.6444, 0.6111, 0.6444, 0.4778, 0.4667, 0.4889, 0.4111, 0.4889, 0.4111, 0.4778, 0.4667, 0.7222, 0.7889, 0.5, 0.7889, 0.5, 0.7111, 0.7222, 0.7111, 0.2667, 0.6444, 0.2667, 0.6778, 0.3, 0.6778, 0.3, 0.6444, 0.5222, 0.5, 0.5444, 0.5, 0.5444, 0.5, 0.5222, 0.5, 0.5111, 0.5, 0.5222, 0.4889, 0.5222, 0.4889, 0.5111, 0.5, 0.4111, 0.2333, 0.4111, 0.3556, 0.0, 0.3556, 0.0, 0.2333, 0.4111, 0.4889, 0.4111, 0.5222, 0.5667, 0.5222, 0.5667, 0.4889, 0.4111, 0.5222, 0.4111, 0.4778, 0.6, 0.4778, 0.6, 0.5222, 0.7, 0.8, 0.5889, 0.7889, 0.6, 0.7556, 0.6778, 0.7667, 0.03333, 0.2444, 0.03333, 0.3556, 0.06667, 0.3556, 0.06667, 0.2444, 0.6444, 0.7667, 0.6667, 0.8111, 0.6667, 0.8111, 0.6444, 0.7667, 0.5222, 0.5, 0.5444, 0.5, 0.5444, 0.5, 0.5222, 0.5, 0.5, 0.5, 0.5, 0.5111, 0.5333, 0.5111, 0.5333, 0.5, 0.2778, 0.9111, 0.2889, 0.9111, 0.2889, 0.9111, 0.2778, 0.9111, 0.7889, 0.8222, 0.9556, 0.8222, 0.9556, 1.0, 0.7889, 1.0, 0.9111, 1.0, 0.9111, 0.8222, 0.9778, 0.8222, 0.9778, 1.0, 0.2889, 0.8889, 0.2778, 0.8889, 0.2778, 0.8889, 0.2889, 0.8889, 0.4778, 0.5, 0.4889, 0.4889, 0.4889, 0.4889, 0.4778, 0.5, 0.4889, 0.5667, 0.4778, 0.5667, 0.4778, 0.5667, 0.4889, 0.5667, 0.2556, 0.6333, 0.2111, 0.6333, 0.2111, 0.6333, 0.2556, 0.6333, 0.5056, 0.4222, 0.6, 0.4222, 0.5889, 0.4333, 0.5, 0.4333, 0.5333, 0.5111, 0.5444, 0.5111, 0.5444, 0.5, 0.5333, 0.5, 0.4889, 0.4889, 0.5111, 0.5, 0.5, 0.5111, 0.4778, 0.5, 0.5111, 0.5556, 0.4889, 0.5667, 0.4778, 0.5667, 0.5, 0.5556, 0.5, 0.5222, 0.5, 0.5778, 0.4889, 0.5778, 0.4889, 0.5333, 0.2889, 0.9111, 0.2889, 0.8889, 0.2889, 0.8889, 0.2889, 0.9111, 0.2889, 0.6222, 0.2889, 0.6556, 0.2889, 0.6556, 0.2889, 0.6222, 0.4778, 0.4444, 0.4778, 0.4556, 0.5, 0.4556, 0.5, 0.4444, 0.7778, 0.8556, 0.7889, 0.8556, 0.7889, 0.9778, 0.7778, 0.9778, 0.3111, 0.6444, 0.2111, 0.6444, 0.2111, 0.6444, 0.3, 0.6444, 0.4556, 0.3444, 0.5111, 0.3444, 0.5, 0.3556, 0.4556, 0.3556, 0.3, 0.6333, 0.2556, 0.6333, 0.2556, 0.6333, 0.3, 0.6333, 0.5333, 0.4889, 0.5333, 0.5111, 0.5556, 0.5111, 0.5556, 0.4889, 0.8, 0.8222, 0.9667, 0.8222, 0.9667, 0.9556, 0.8, 0.9556, 0.4111, 0.4222, 0.4583, 0.4222, 0.4556, 0.4333, 0.4111, 0.4333, 0.4778, 0.5111, 0.4778, 0.5111, 0.4778, 0.5, 0.3222, 1.0, 0.5, 1.0, 0.5444, 0.8778, 0.3222, 0.8778, 0.9778, 0.3222, 0.9778, 0.1889, 0.6333, 0.1889, 0.6333, 0.3222, 0.5, 1.0, 0.5444, 0.8778, 0.6667, 0.9111, 0.6778, 1.0, 0.2889, 0.6556, 0.2889, 0.6222, 0.2333, 0.6222, 0.2333, 0.6556, 0.6111, 0.05556, 0.6111, 0.1556, 1.0, 0.1556, 1.0, 0.05556, 0.2111, 0.9222, 0.2, 0.9222, 0.2, 0.9333, 0.2111, 0.9333, 0.2333, 0.8667, 0.04444, 0.8667, 0.04444, 0.9667, 0.2333, 0.9667, 0.2333, 0.6, 0.04444, 0.6, 0.04444, 0.6889, 0.2333, 0.6889, 0.2333, 0.7889, 0.04444, 0.7889, 0.04444, 0.8667, 0.2333, 0.8667, 0.6111, 0.05556, 0.6111, 0.0, 0.4222, 0.0, 0.4222, 0.05556, 0.1444, 0.6778, 0.1444, 0.6444, 0.1333, 0.6444, 0.1333, 0.6778, 0.2333, 0.6889, 0.04444, 0.6889, 0.04444, 0.7889, 0.2333, 0.7889, 0.2889, 0.6667, 0.2889, 0.6667, 0.3, 0.6333, 0.3, 0.6333, 0.2333, 0.5778, 0.2333, 0.5222, 0.1667, 0.5222, 0.1667, 0.5778, 0.4222, 0.05556, 0.4222, 0.1556, 0.6111, 0.1556, 0.6111, 0.05556, 0.7444, 0.8778, 0.7444, 0.7889, 0.4778, 0.7889, 0.4778, 0.8778, 0.2111, 0.5556, 0.2111, 0.5333, 0.2, 0.5333, 0.2, 0.5556, 0.2333, 0.5778, 0.2333, 0.4889, 0.1667, 0.4889, 0.1667, 0.5778, 0.1778, 0.5778, 0.1778, 0.5222, 0.2333, 0.5222, 0.2333, 0.5778, 0.5222, 0.3556, 0.5444, 0.3444, 0.5333, 0.3556, 0.5222, 0.3667, 0.2333, 0.4778, 0.2222, 0.3889, 0.1667, 0.3889, 0.1778, 0.4778, 0.2, 0.5556, 0.2, 0.5333, 0.2111, 0.5333, 0.2222, 0.5556, 0.2222, 0.5556, 0.2222, 0.5222, 0.1889, 0.5222, 0.1889, 0.5556, 0.5222, 0.3556, 0.5333, 0.3444, 0.5333, 0.3444, 0.5222, 0.3667, 0.4444, 0.3111, 0.4444, 0.2667, 0.4222, 0.2667, 0.4222, 0.3111, 0.4778, 0.3667, 0.4556, 0.3556, 0.5333, 0.3556, 0.5111, 0.3667, 0.5111, 0.5, 0.4889, 0.4889, 0.4889, 0.4778, 0.5111, 0.4889, 0.5111, 0.2222, 0.5111, 0.2556, 0.6556, 0.2556, 0.6556, 0.2222, 0.8556, 0.4889, 0.9333, 0.3778, 0.6667, 0.3778, 0.7444, 0.4889, 0.7111, 0.5, 0.6556, 0.3778, 0.9333, 0.3778, 0.8778, 0.5, 0.6556, 0.4889, 0.6556, 0.3778, 0.6222, 0.3778, 0.6222, 0.4889, 0.2222, 0.6556, 0.2222, 0.6556, 0.2222, 0.6333, 0.2333, 0.6556, 0.2111, 0.9222, 0.2111, 0.9111, 0.2, 0.9111, 0.2, 0.9222, 0.2, 0.9111, 0.2, 0.9222, 0.2111, 0.9222, 0.2111, 0.9111, 0.2111, 0.9111, 0.2, 0.9111, 0.2, 0.9222, 0.2111, 0.9222, 0.2444, 0.9111, 0.2556, 0.9111, 0.2444, 0.9, 0.6111, 0.6444, 0.6444, 0.7111, 0.7333, 0.6444, 0.2222, 0.8778, 0.2778, 0.8889, 0.3222, 0.8667, 0.4889, 0.6, 0.4889, 0.6444, 0.6111, 0.6444, 0.6111, 0.5556, 0.4889, 0.6444, 0.6444, 0.7111, 0.6111, 0.6444, 0.2333, 0.5556, 0.2333, 0.5556, 0.2111, 0.5556, 0.2, 0.5556, 0.1444, 0.7889, 0.1444, 0.7556, 0.1333, 0.7556, 0.1333, 0.7889, 0.1444, 0.7889, 0.1444, 0.7556, 0.1333, 0.7556, 0.1333, 0.7889, 0.07778, 0.8889, 0.07778, 0.8556, 0.1, 0.8556, 0.1, 0.8889, 0.1667, 0.3778, 0.1778, 0.4889, 0.2333, 0.4889, 0.2333, 0.3778, 0.2111, 0.3778, 0.2111, 0.4889, 0.1667, 0.4889, 0.1667, 0.3778, 0.2, 0.6333, 0.2, 0.6333, 0.2, 0.6444, 0.2, 0.6444, 0.2222, 0.6556, 0.2222, 0.6556, 0.2222, 0.6667, 0.2222, 0.6667, 0.2222, 0.6667, 0.2222, 0.6667, 0.2222, 0.6556, 0.2222, 0.6556, 0.2333, 0.5778, 0.2333, 0.5222, 0.1667, 0.5222, 0.1667, 0.5778, 0.06667, 0.5444, 0.02222, 0.5444, 0.02222, 0.5778, 0.06667, 0.5778, 0.06667, 0.4778, 0.02222, 0.4778, 0.02222, 0.5444, 0.06667, 0.5444, 0.1778, 0.3778, 0.1778, 0.4889, 0.2222, 0.4889, 0.2222, 0.3778, 0.2333, 0.3778, 0.2333, 0.4889, 0.1889, 0.4889, 0.1889, 0.3778, 0.08889, 0.5444, 0.08889, 0.5444, 0.1, 0.5444, 0.1, 0.5444, 0.08889, 0.5333, 0.08889, 0.5444, 0.1, 0.5444, 0.1, 0.5333, 0.06667, 0.3778, 0.02222, 0.3778, 0.02222, 0.4111, 0.06667, 0.4111, 0.06667, 0.4111, 0.02222, 0.4111, 0.02222, 0.4778, 0.06667, 0.4778, 0.1556, 0.5444, 0.06667, 0.5444, 0.06667, 0.5778, 0.1556, 0.5778, 0.1556, 0.4778, 0.06667, 0.4778, 0.06667, 0.5444, 0.1556, 0.5444, 0.1556, 0.3778, 0.06667, 0.3778, 0.06667, 0.4111, 0.1556, 0.4111, 0.1556, 0.4111, 0.06667, 0.4111, 0.06667, 0.4778, 0.1556, 0.4778, 0.6111, 0.5556, 0.6111, 0.6444, 0.7333, 0.6444, 0.7333, 0.5556, 0.4778, 0.4667, 0.4778, 0.4667, 0.4889, 0.4111, 0.4889, 0.4111, 0.7222, 0.7889, 0.7222, 0.7111, 0.5, 0.7111, 0.5, 0.7889, 0.2667, 0.6444, 0.3, 0.6444, 0.3, 0.6778, 0.2667, 0.6778, 0.5222, 0.5, 0.5222, 0.5, 0.5444, 0.5, 0.5444, 0.5, 0.5111, 0.5, 0.5111, 0.5, 0.5222, 0.4889, 0.5222, 0.4889, 0.4111, 0.2333, 0.0, 0.2333, 0.0, 0.3556, 0.4111, 0.3556, 0.4111, 0.4889, 0.5667, 0.4889, 0.5667, 0.5222, 0.4111, 0.5222, 0.4111, 0.5222, 0.6, 0.5222, 0.6, 0.4778, 0.4111, 0.4778, 0.7, 0.8, 0.6778, 0.7667, 0.6, 0.7556, 0.5889, 0.7889, 0.03333, 0.2444, 0.06667, 0.2444, 0.06667, 0.3556, 0.03333, 0.3556, 0.6444, 0.7667, 0.6444, 0.7667, 0.6667, 0.8111, 0.6667, 0.8111, 0.5222, 0.5, 0.5222, 0.5, 0.5444, 0.5, 0.5444, 0.5, 0.5, 0.5, 0.5333, 0.5, 0.5333, 0.5111, 0.5, 0.5111, 0.2778, 0.9111, 0.2778, 0.9111, 0.2889, 0.9111, 0.2889, 0.9111, 0.7889, 0.8222, 0.7889, 1.0, 0.9556, 1.0, 0.9556, 0.8222, 0.9111, 1.0, 0.9778, 1.0, 0.9778, 0.8222, 0.9111, 0.8222, 0.2889, 0.8889, 0.2889, 0.8889, 0.2778, 0.8889, 0.2778, 0.8889, 0.4778, 0.5, 0.4778, 0.5, 0.4889, 0.4889, 0.4889, 0.4889, 0.4889, 0.5667, 0.4889, 0.5667, 0.4778, 0.5667, 0.4778, 0.5667, 0.2556, 0.6333, 0.2556, 0.6333, 0.2111, 0.6333, 0.2111, 0.6333, 0.5056, 0.4222, 0.5, 0.4333, 0.5889, 0.4333, 0.6, 0.4222, 0.5333, 0.5111, 0.5333, 0.5, 0.5444, 0.5, 0.5444, 0.5111, 0.4889, 0.4889, 0.4778, 0.5, 0.5, 0.5111, 0.5111, 0.5, 0.5111, 0.5556, 0.5, 0.5556, 0.4778, 0.5667, 0.4889, 0.5667, 0.5, 0.5222, 0.4889, 0.5333, 0.4889, 0.5778, 0.5, 0.5778, 0.2889, 0.9111, 0.2889, 0.9111, 0.2889, 0.8889, 0.2889, 0.8889, 0.2889, 0.6222, 0.2889, 0.6222, 0.2889, 0.6556, 0.2889, 0.6556, 0.4778, 0.4444, 0.5, 0.4444, 0.5, 0.4556, 0.4778, 0.4556, 0.7778, 0.8556, 0.7778, 0.9778, 0.7889, 0.9778, 0.7889, 0.8556, 0.3111, 0.6444, 0.3, 0.6444, 0.2111, 0.6444, 0.2111, 0.6444, 0.4556, 0.3444, 0.4556, 0.3556, 0.5, 0.3556, 0.5111, 0.3444, 0.3, 0.6333, 0.3, 0.6333, 0.2556, 0.6333, 0.2556, 0.6333, 0.5333, 0.4889, 0.5556, 0.4889, 0.5556, 0.5111, 0.5333, 0.5111, 0.8, 0.8222, 0.8, 0.9556, 0.9667, 0.9556, 0.9667, 0.8222, 0.4111, 0.4222, 0.4111, 0.4333, 0.4556, 0.4333, 0.4583, 0.4222, 0.4778, 0.5111, 0.4778, 0.5, 0.4778, 0.5111, 0.3222, 1.0, 0.3222, 0.8778, 0.5444, 0.8778, 0.5, 1.0])
me_cube_001.materials.append(mat_material_001)
me_cube_001.materials.append(mat_material)
me_cube_001.use_remesh_preserve_volume = False
me_cube_001.use_remesh_preserve_attributes = False
me_cube_001.use_mirror_vertex_groups = False
me_cube_001.update()

# ---- objects
ob_cube_005 = bpy.data.objects.new('Cube.005', me_cube_005)
ob_cube_004 = bpy.data.objects.new('Cube.004', me_cube_004)
ob_cube_003 = bpy.data.objects.new('Cube.003', me_cube_003)
ob_cube_002 = bpy.data.objects.new('Cube.002', me_cube_002)
ob_cube_001 = bpy.data.objects.new('Cube.001', me_cube)
ob_cube = bpy.data.objects.new('Cube', me_cube_001)
ob_lamp = bpy.data.objects.new('Lamp', light_lamp)
ob_camera = bpy.data.objects.new('Camera', cam_camera)

# ---- transforms, parenting, visibility, modifiers, constraints
ob_cube_005.location = (-0.5006, -0.2439, -0.5602)
ob_cube_005.scale = (0.05321, 0.1344, 0.1344)
ob_cube_005.lineart.crease_threshold = 0.0
ob_cube_004.location = (-2.602e-17, 1.163, 0.2024)
ob_cube_004.rotation_euler = (0.5613, 1.182e-16, 3.407e-17)
ob_cube_004.scale = (0.03269, 0.05914, 0.1411)
ob_cube_004.lineart.crease_threshold = 0.0
ob_cube_003.location = (-8.947e-17, 1.261, 0.04401)
ob_cube_003.rotation_euler = (0.5613, 3.335e-17, 2.519e-18)
ob_cube_003.scale = (0.04174, 0.1054, 0.1054)
ob_cube_003.lineart.crease_threshold = 0.0
ob_cube_002.location = (0.4942, -0.2439, -0.5602)
ob_cube_002.scale = (0.05321, 0.1344, 0.1344)
ob_cube_002.lineart.crease_threshold = 0.0
ob_cube_001.location = (-6.043e-10, -0.8451, 0.35)
ob_cube_001.rotation_mode = 'ZYX'
ob_cube_001.scale = (0.117, 0.05445, 0.117)
ob_cube_001.lineart.crease_threshold = 0.0
_m = ob_cube_001.modifiers.new('Mirror', 'MIRROR')
_m.use_clip = True
ob_cube.location = (0.0, 0.0, 0.3833)
ob_cube.lineart.crease_threshold = 0.0
ob_lamp.location = (7.211, 1.563, 11.79)
ob_lamp.rotation_euler = (0.7796, 0.4465, 1.899)
ob_lamp.lock_rotations_4d = False
ob_lamp.empty_display_type = 'ARROWS'
ob_lamp.color = (0.0, 0.0, 0.0, 0.0)
ob_lamp.lineart.crease_threshold = 0.0
ob_camera.location = (3.78, -3.086, 1.217)
ob_camera.rotation_euler = (1.288, 0.01545, 0.8661)
ob_camera.lock_rotations_4d = False
ob_camera.empty_display_type = 'ARROWS'
ob_camera.color = (0.0, 0.0, 0.0, 0.0)
ob_camera.display_type = 'WIRE'
ob_camera.lineart.crease_threshold = 0.0

# ---- collection membership
col_collection_1_003.objects.link(ob_cube_005)
col_collection_1_003.objects.link(ob_cube_004)
col_collection_1_003.objects.link(ob_cube_003)
col_collection_1_003.objects.link(ob_cube_002)
col_collection_1_003.objects.link(ob_cube_001)
col_collection_1_003.objects.link(ob_cube)
col_collection_1_003.objects.link(ob_lamp)
col_collection_1_003.objects.link(ob_camera)

# ---- scene / render settings (as saved in the file)
scene.camera = ob_camera
scene.frame_start = 0; scene.frame_end = 100; scene.frame_set(0)
scene.render.engine = 'BLENDER_EEVEE_NEXT'
scene.render.resolution_percentage = 50
scene.render.dither_intensity = 0.0
scene.cycles.use_denoising = False
scene.cycles.samples = 10
scene.cycles.sampling_pattern = 'TABULATED_SOBOL'
scene.cycles.light_sampling_threshold = 0.0
scene.cycles.use_adaptive_sampling = False
scene.cycles.use_light_tree = False
scene.cycles.blur_glossy = 0.0
scene.cycles.pixel_filter_type = 'GAUSSIAN'
scene.cycles.sample_clamp_indirect = 0.0
scene.view_settings.view_transform = 'Standard'
bpy.context.view_layer.update()
